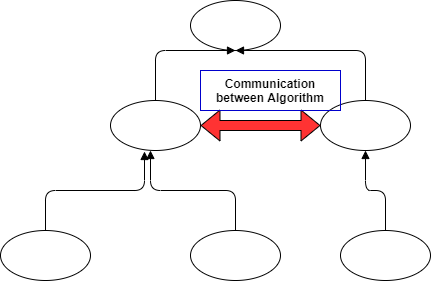

The diagram above was exported from draw.io. Its source (the exported page's mxGraphModel, read from the mxfile embedded in the PNG):
<mxGraphModel dx="1038" dy="588" grid="1" gridSize="10" guides="1" tooltips="1" connect="1" arrows="1" fold="1" page="1" pageScale="1" pageWidth="1169" pageHeight="826" math="0" shadow="0">
  <root>
    <mxCell id="0" />
    <mxCell id="1" parent="0" />
    <mxCell id="NxLU4VMHgGzaKV-7neFv-1" value="" style="ellipse;whiteSpace=wrap;html=1;" vertex="1" parent="1">
      <mxGeometry x="470" y="80" width="90" height="50" as="geometry" />
    </mxCell>
    <mxCell id="NxLU4VMHgGzaKV-7neFv-2" value="" style="ellipse;whiteSpace=wrap;html=1;" vertex="1" parent="1">
      <mxGeometry x="390" y="180" width="90" height="50" as="geometry" />
    </mxCell>
    <mxCell id="NxLU4VMHgGzaKV-7neFv-3" value="" style="ellipse;whiteSpace=wrap;html=1;" vertex="1" parent="1">
      <mxGeometry x="600" y="180" width="90" height="50" as="geometry" />
    </mxCell>
    <mxCell id="NxLU4VMHgGzaKV-7neFv-4" value="" style="ellipse;whiteSpace=wrap;html=1;" vertex="1" parent="1">
      <mxGeometry x="470" y="310" width="90" height="50" as="geometry" />
    </mxCell>
    <mxCell id="NxLU4VMHgGzaKV-7neFv-5" value="" style="ellipse;whiteSpace=wrap;html=1;" vertex="1" parent="1">
      <mxGeometry x="620" y="310" width="90" height="50" as="geometry" />
    </mxCell>
    <mxCell id="NxLU4VMHgGzaKV-7neFv-6" value="" style="ellipse;whiteSpace=wrap;html=1;" vertex="1" parent="1">
      <mxGeometry x="280" y="310" width="90" height="50" as="geometry" />
    </mxCell>
    <mxCell id="NxLU4VMHgGzaKV-7neFv-7" value="" style="endArrow=block;endFill=1;html=1;edgeStyle=orthogonalEdgeStyle;align=left;verticalAlign=top;entryX=0.5;entryY=1;entryDx=0;entryDy=0;" edge="1" parent="1" source="NxLU4VMHgGzaKV-7neFv-2" target="NxLU4VMHgGzaKV-7neFv-1">
      <mxGeometry x="-1" relative="1" as="geometry">
        <mxPoint x="420" y="380" as="sourcePoint" />
        <mxPoint x="260" y="380" as="targetPoint" />
        <Array as="points">
          <mxPoint x="435" y="130" />
        </Array>
      </mxGeometry>
    </mxCell>
    <mxCell id="NxLU4VMHgGzaKV-7neFv-8" value="" style="resizable=0;html=1;align=left;verticalAlign=bottom;labelBackgroundColor=#ffffff;fontSize=10;" connectable="0" vertex="1" parent="NxLU4VMHgGzaKV-7neFv-7">
      <mxGeometry x="-1" relative="1" as="geometry" />
    </mxCell>
    <mxCell id="NxLU4VMHgGzaKV-7neFv-9" value="" style="endArrow=block;endFill=1;html=1;edgeStyle=orthogonalEdgeStyle;align=left;verticalAlign=top;entryX=0.5;entryY=1;entryDx=0;entryDy=0;" edge="1" parent="1" source="NxLU4VMHgGzaKV-7neFv-3" target="NxLU4VMHgGzaKV-7neFv-1">
      <mxGeometry x="-1" relative="1" as="geometry">
        <mxPoint x="420" y="380" as="sourcePoint" />
        <mxPoint x="260" y="380" as="targetPoint" />
        <Array as="points">
          <mxPoint x="645" y="130" />
        </Array>
      </mxGeometry>
    </mxCell>
    <mxCell id="NxLU4VMHgGzaKV-7neFv-11" value="" style="endArrow=block;endFill=1;html=1;edgeStyle=orthogonalEdgeStyle;align=left;verticalAlign=top;entryX=0.5;entryY=0;entryDx=0;entryDy=0;exitX=0.5;exitY=0;exitDx=0;exitDy=0;" edge="1" parent="1" source="NxLU4VMHgGzaKV-7neFv-6">
      <mxGeometry x="-1" relative="1" as="geometry">
        <mxPoint x="430" y="390" as="sourcePoint" />
        <mxPoint x="424" y="231" as="targetPoint" />
        <Array as="points">
          <mxPoint x="325" y="270" />
          <mxPoint x="424" y="270" />
        </Array>
      </mxGeometry>
    </mxCell>
    <mxCell id="NxLU4VMHgGzaKV-7neFv-17" value="" style="endArrow=block;endFill=1;html=1;edgeStyle=orthogonalEdgeStyle;align=left;verticalAlign=top;" edge="1" parent="1" source="NxLU4VMHgGzaKV-7neFv-4">
      <mxGeometry x="-1" relative="1" as="geometry">
        <mxPoint x="460" y="420" as="sourcePoint" />
        <mxPoint x="430" y="230" as="targetPoint" />
        <Array as="points">
          <mxPoint x="515" y="270" />
          <mxPoint x="430" y="270" />
        </Array>
      </mxGeometry>
    </mxCell>
    <mxCell id="NxLU4VMHgGzaKV-7neFv-20" value="" style="endArrow=block;endFill=1;html=1;edgeStyle=orthogonalEdgeStyle;align=left;verticalAlign=top;exitX=0.5;exitY=0;exitDx=0;exitDy=0;" edge="1" parent="1" source="NxLU4VMHgGzaKV-7neFv-5" target="NxLU4VMHgGzaKV-7neFv-3">
      <mxGeometry x="-1" relative="1" as="geometry">
        <mxPoint x="310" y="430" as="sourcePoint" />
        <mxPoint x="470" y="430" as="targetPoint" />
      </mxGeometry>
    </mxCell>
    <mxCell id="NxLU4VMHgGzaKV-7neFv-27" value="" style="shape=flexArrow;endArrow=classic;startArrow=classic;html=1;entryX=0;entryY=0.5;entryDx=0;entryDy=0;exitX=1;exitY=0.5;exitDx=0;exitDy=0;fillColor=#FF3333;" edge="1" parent="1" source="NxLU4VMHgGzaKV-7neFv-2" target="NxLU4VMHgGzaKV-7neFv-3">
      <mxGeometry width="50" height="50" relative="1" as="geometry">
        <mxPoint x="480" y="240" as="sourcePoint" />
        <mxPoint x="530" y="190" as="targetPoint" />
      </mxGeometry>
    </mxCell>
    <mxCell id="NxLU4VMHgGzaKV-7neFv-28" value="&lt;b&gt;Communication between Algorithm&lt;/b&gt;" style="text;html=1;strokeColor=#0000CC;fillColor=none;align=center;verticalAlign=middle;whiteSpace=wrap;rounded=0;" vertex="1" parent="1">
      <mxGeometry x="480" y="150" width="140" height="40" as="geometry" />
    </mxCell>
  </root>
</mxGraphModel>